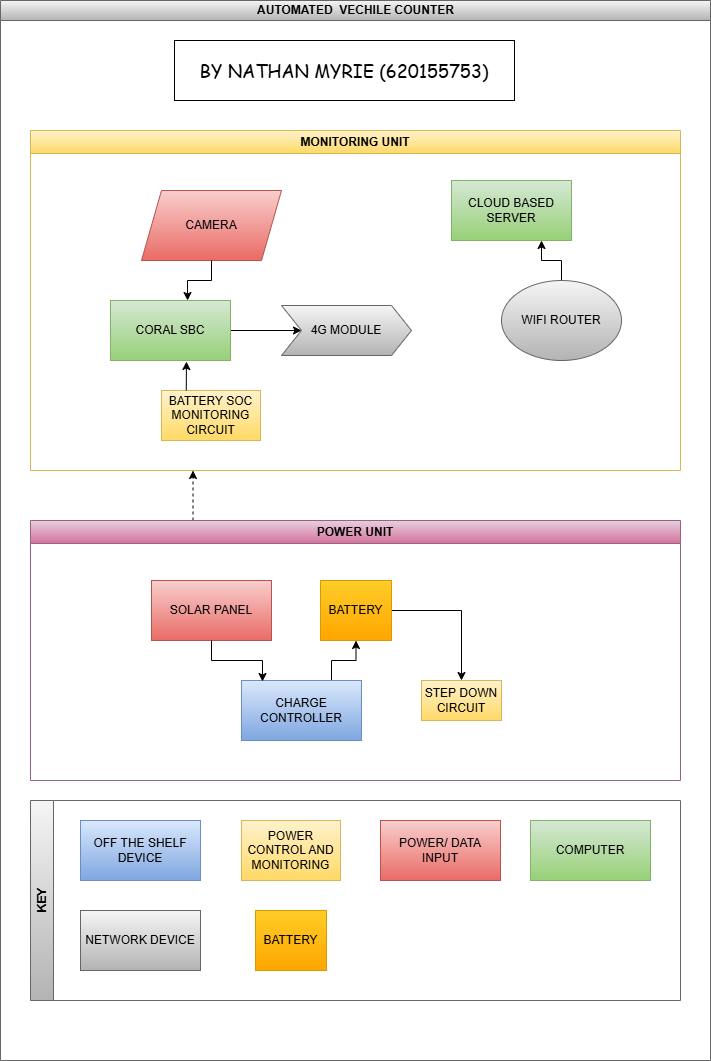

The diagram above was exported from draw.io. Its source (the exported page's mxGraphModel, read from the mxfile embedded in the PNG):
<mxGraphModel dx="864" dy="492" grid="1" gridSize="10" guides="1" tooltips="1" connect="1" arrows="1" fold="1" page="1" pageScale="1" pageWidth="827" pageHeight="1169" background="#ffffff" math="0" shadow="0">
  <root>
    <mxCell id="0" />
    <mxCell id="1" parent="0" />
    <mxCell id="dNxyNK7c78bLwvsdeMH5-11" value="AUTOMATED&amp;nbsp; VECHILE COUNTER" style="swimlane;html=1;startSize=20;horizontal=1;containerType=tree;glass=0;fillColor=#f5f5f5;strokeColor=#666666;gradientColor=#b3b3b3;" parent="1" vertex="1">
      <mxGeometry x="70" y="50" width="710" height="1060" as="geometry" />
    </mxCell>
    <mxCell id="KH2dmFKL13_Q_JByAnSe-4" value="MONITORING UNIT" style="swimlane;whiteSpace=wrap;html=1;fillColor=#fff2cc;strokeColor=#d6b656;gradientColor=#ffd966;" parent="dNxyNK7c78bLwvsdeMH5-11" vertex="1">
      <mxGeometry x="30" y="130" width="650" height="340" as="geometry" />
    </mxCell>
    <mxCell id="KH2dmFKL13_Q_JByAnSe-7" value="CAMERA" style="shape=parallelogram;perimeter=parallelogramPerimeter;whiteSpace=wrap;html=1;fixedSize=1;fillColor=#f8cecc;strokeColor=#b85450;gradientColor=#ea6b66;" parent="KH2dmFKL13_Q_JByAnSe-4" vertex="1">
      <mxGeometry x="111" y="60" width="140" height="70" as="geometry" />
    </mxCell>
    <mxCell id="KH2dmFKL13_Q_JByAnSe-39" style="edgeStyle=orthogonalEdgeStyle;rounded=0;orthogonalLoop=1;jettySize=auto;html=1;exitX=1;exitY=0.5;exitDx=0;exitDy=0;" parent="KH2dmFKL13_Q_JByAnSe-4" source="KH2dmFKL13_Q_JByAnSe-8" target="KH2dmFKL13_Q_JByAnSe-29" edge="1">
      <mxGeometry relative="1" as="geometry" />
    </mxCell>
    <mxCell id="KH2dmFKL13_Q_JByAnSe-8" value="CORAL SBC" style="rounded=0;whiteSpace=wrap;html=1;fillColor=#d5e8d4;strokeColor=#82b366;gradientColor=#97d077;" parent="KH2dmFKL13_Q_JByAnSe-4" vertex="1">
      <mxGeometry x="80" y="170" width="120" height="60" as="geometry" />
    </mxCell>
    <mxCell id="KH2dmFKL13_Q_JByAnSe-9" value="CLOUD BASED SERVER" style="rounded=0;whiteSpace=wrap;html=1;fillColor=#d5e8d4;strokeColor=#82b366;gradientColor=#97d077;" parent="KH2dmFKL13_Q_JByAnSe-4" vertex="1">
      <mxGeometry x="421" y="50" width="120" height="60" as="geometry" />
    </mxCell>
    <mxCell id="KH2dmFKL13_Q_JByAnSe-21" style="edgeStyle=orthogonalEdgeStyle;rounded=0;orthogonalLoop=1;jettySize=auto;html=1;entryX=0.75;entryY=1;entryDx=0;entryDy=0;" parent="KH2dmFKL13_Q_JByAnSe-4" source="KH2dmFKL13_Q_JByAnSe-14" target="KH2dmFKL13_Q_JByAnSe-9" edge="1">
      <mxGeometry relative="1" as="geometry" />
    </mxCell>
    <mxCell id="KH2dmFKL13_Q_JByAnSe-14" value="WIFI ROUTER" style="ellipse;whiteSpace=wrap;html=1;fillColor=#f5f5f5;gradientColor=#b3b3b3;strokeColor=#666666;" parent="KH2dmFKL13_Q_JByAnSe-4" vertex="1">
      <mxGeometry x="471" y="150" width="120" height="80" as="geometry" />
    </mxCell>
    <mxCell id="KH2dmFKL13_Q_JByAnSe-17" style="edgeStyle=orthogonalEdgeStyle;rounded=0;orthogonalLoop=1;jettySize=auto;html=1;exitX=0.5;exitY=1;exitDx=0;exitDy=0;entryX=0.642;entryY=0;entryDx=0;entryDy=0;entryPerimeter=0;" parent="KH2dmFKL13_Q_JByAnSe-4" source="KH2dmFKL13_Q_JByAnSe-7" target="KH2dmFKL13_Q_JByAnSe-8" edge="1">
      <mxGeometry relative="1" as="geometry" />
    </mxCell>
    <mxCell id="KH2dmFKL13_Q_JByAnSe-29" value="4G MODULE" style="shape=step;perimeter=stepPerimeter;whiteSpace=wrap;html=1;fixedSize=1;fillColor=#f5f5f5;gradientColor=#b3b3b3;strokeColor=#666666;" parent="KH2dmFKL13_Q_JByAnSe-4" vertex="1">
      <mxGeometry x="251" y="175" width="130" height="50" as="geometry" />
    </mxCell>
    <mxCell id="KH2dmFKL13_Q_JByAnSe-41" value="BATTERY SOC MONITORING CIRCUIT" style="rounded=0;whiteSpace=wrap;html=1;fillColor=#fff2cc;gradientColor=#ffd966;strokeColor=#d6b656;" parent="KH2dmFKL13_Q_JByAnSe-4" vertex="1">
      <mxGeometry x="131" y="260" width="99" height="50" as="geometry" />
    </mxCell>
    <mxCell id="KH2dmFKL13_Q_JByAnSe-42" style="edgeStyle=orthogonalEdgeStyle;rounded=0;orthogonalLoop=1;jettySize=auto;html=1;exitX=0.25;exitY=0;exitDx=0;exitDy=0;entryX=0.633;entryY=1.017;entryDx=0;entryDy=0;entryPerimeter=0;" parent="KH2dmFKL13_Q_JByAnSe-4" source="KH2dmFKL13_Q_JByAnSe-41" target="KH2dmFKL13_Q_JByAnSe-8" edge="1">
      <mxGeometry relative="1" as="geometry" />
    </mxCell>
    <mxCell id="KH2dmFKL13_Q_JByAnSe-36" style="edgeStyle=orthogonalEdgeStyle;rounded=0;orthogonalLoop=1;jettySize=auto;html=1;exitX=0.25;exitY=0;exitDx=0;exitDy=0;entryX=0.25;entryY=1;entryDx=0;entryDy=0;dashed=1;" parent="dNxyNK7c78bLwvsdeMH5-11" source="KH2dmFKL13_Q_JByAnSe-5" target="KH2dmFKL13_Q_JByAnSe-4" edge="1">
      <mxGeometry relative="1" as="geometry" />
    </mxCell>
    <mxCell id="KH2dmFKL13_Q_JByAnSe-5" value="POWER UNIT" style="swimlane;whiteSpace=wrap;html=1;fillColor=#e6d0de;strokeColor=#996185;gradientColor=#d5739d;startSize=23;" parent="dNxyNK7c78bLwvsdeMH5-11" vertex="1">
      <mxGeometry x="30" y="520" width="650" height="260" as="geometry" />
    </mxCell>
    <mxCell id="KH2dmFKL13_Q_JByAnSe-10" value="SOLAR PANEL" style="rounded=0;whiteSpace=wrap;html=1;fillColor=#f8cecc;strokeColor=#b85450;gradientColor=#ea6b66;" parent="KH2dmFKL13_Q_JByAnSe-5" vertex="1">
      <mxGeometry x="121" y="60" width="120" height="60" as="geometry" />
    </mxCell>
    <mxCell id="KH2dmFKL13_Q_JByAnSe-24" style="edgeStyle=orthogonalEdgeStyle;rounded=0;orthogonalLoop=1;jettySize=auto;html=1;exitX=1;exitY=0.5;exitDx=0;exitDy=0;entryX=0.5;entryY=0;entryDx=0;entryDy=0;" parent="KH2dmFKL13_Q_JByAnSe-5" source="KH2dmFKL13_Q_JByAnSe-11" target="KH2dmFKL13_Q_JByAnSe-13" edge="1">
      <mxGeometry relative="1" as="geometry" />
    </mxCell>
    <mxCell id="KH2dmFKL13_Q_JByAnSe-11" value="BATTERY" style="rounded=0;whiteSpace=wrap;html=1;fillColor=#ffcd28;strokeColor=#d79b00;gradientColor=#ffa500;" parent="KH2dmFKL13_Q_JByAnSe-5" vertex="1">
      <mxGeometry x="290" y="60" width="71" height="60" as="geometry" />
    </mxCell>
    <mxCell id="KH2dmFKL13_Q_JByAnSe-23" style="edgeStyle=orthogonalEdgeStyle;rounded=0;orthogonalLoop=1;jettySize=auto;html=1;exitX=0.75;exitY=0;exitDx=0;exitDy=0;" parent="KH2dmFKL13_Q_JByAnSe-5" source="KH2dmFKL13_Q_JByAnSe-12" target="KH2dmFKL13_Q_JByAnSe-11" edge="1">
      <mxGeometry relative="1" as="geometry" />
    </mxCell>
    <mxCell id="KH2dmFKL13_Q_JByAnSe-12" value="CHARGE CONTROLLER" style="rounded=0;whiteSpace=wrap;html=1;fillColor=#dae8fc;gradientColor=#7ea6e0;strokeColor=#6c8ebf;" parent="KH2dmFKL13_Q_JByAnSe-5" vertex="1">
      <mxGeometry x="211" y="160" width="120" height="60" as="geometry" />
    </mxCell>
    <mxCell id="KH2dmFKL13_Q_JByAnSe-13" value="STEP DOWN CIRCUIT" style="rounded=0;whiteSpace=wrap;html=1;fillColor=#fff2cc;gradientColor=#ffd966;strokeColor=#d6b656;" parent="KH2dmFKL13_Q_JByAnSe-5" vertex="1">
      <mxGeometry x="391" y="160" width="80" height="40" as="geometry" />
    </mxCell>
    <mxCell id="KH2dmFKL13_Q_JByAnSe-22" style="edgeStyle=orthogonalEdgeStyle;rounded=0;orthogonalLoop=1;jettySize=auto;html=1;exitX=0.5;exitY=1;exitDx=0;exitDy=0;entryX=0.175;entryY=0.017;entryDx=0;entryDy=0;entryPerimeter=0;" parent="KH2dmFKL13_Q_JByAnSe-5" source="KH2dmFKL13_Q_JByAnSe-10" target="KH2dmFKL13_Q_JByAnSe-12" edge="1">
      <mxGeometry relative="1" as="geometry" />
    </mxCell>
    <mxCell id="KH2dmFKL13_Q_JByAnSe-44" value="&lt;font style=&quot;font-size: 18px;&quot; face=&quot;Comic Sans MS&quot;&gt;BY NATHAN MYRIE (620155753)&lt;/font&gt;" style="rounded=0;whiteSpace=wrap;html=1;" parent="dNxyNK7c78bLwvsdeMH5-11" vertex="1">
      <mxGeometry x="174" y="40" width="340" height="60" as="geometry" />
    </mxCell>
    <mxCell id="KH2dmFKL13_Q_JByAnSe-46" value="KEY" style="swimlane;horizontal=0;whiteSpace=wrap;html=1;fillColor=#f5f5f5;gradientColor=#b3b3b3;strokeColor=#666666;" parent="dNxyNK7c78bLwvsdeMH5-11" vertex="1">
      <mxGeometry x="30" y="800" width="650" height="200" as="geometry" />
    </mxCell>
    <mxCell id="KH2dmFKL13_Q_JByAnSe-49" value="OFF THE SHELF DEVICE" style="rounded=0;whiteSpace=wrap;html=1;fillColor=#dae8fc;gradientColor=#7ea6e0;strokeColor=#6c8ebf;" parent="KH2dmFKL13_Q_JByAnSe-46" vertex="1">
      <mxGeometry x="50" y="20" width="120" height="60" as="geometry" />
    </mxCell>
    <mxCell id="KH2dmFKL13_Q_JByAnSe-50" value="POWER CONTROL AND MONITORING " style="rounded=0;whiteSpace=wrap;html=1;fillColor=#fff2cc;gradientColor=#ffd966;strokeColor=#d6b656;" parent="KH2dmFKL13_Q_JByAnSe-46" vertex="1">
      <mxGeometry x="211" y="20" width="99" height="60" as="geometry" />
    </mxCell>
    <mxCell id="KH2dmFKL13_Q_JByAnSe-51" value="POWER/ DATA INPUT" style="rounded=0;whiteSpace=wrap;html=1;fillColor=#f8cecc;strokeColor=#b85450;gradientColor=#ea6b66;" parent="KH2dmFKL13_Q_JByAnSe-46" vertex="1">
      <mxGeometry x="350" y="20" width="120" height="60" as="geometry" />
    </mxCell>
    <mxCell id="KH2dmFKL13_Q_JByAnSe-52" value="COMPUTER" style="rounded=0;whiteSpace=wrap;html=1;fillColor=#d5e8d4;strokeColor=#82b366;gradientColor=#97d077;" parent="KH2dmFKL13_Q_JByAnSe-46" vertex="1">
      <mxGeometry x="500" y="20" width="120" height="60" as="geometry" />
    </mxCell>
    <mxCell id="KH2dmFKL13_Q_JByAnSe-53" value="NETWORK DEVICE" style="rounded=0;whiteSpace=wrap;html=1;fillColor=#f5f5f5;gradientColor=#b3b3b3;strokeColor=#666666;" parent="KH2dmFKL13_Q_JByAnSe-46" vertex="1">
      <mxGeometry x="50" y="110" width="120" height="60" as="geometry" />
    </mxCell>
    <mxCell id="KH2dmFKL13_Q_JByAnSe-54" value="BATTERY" style="rounded=0;whiteSpace=wrap;html=1;fillColor=#ffcd28;strokeColor=#d79b00;gradientColor=#ffa500;" parent="KH2dmFKL13_Q_JByAnSe-46" vertex="1">
      <mxGeometry x="225" y="110" width="71" height="60" as="geometry" />
    </mxCell>
  </root>
</mxGraphModel>